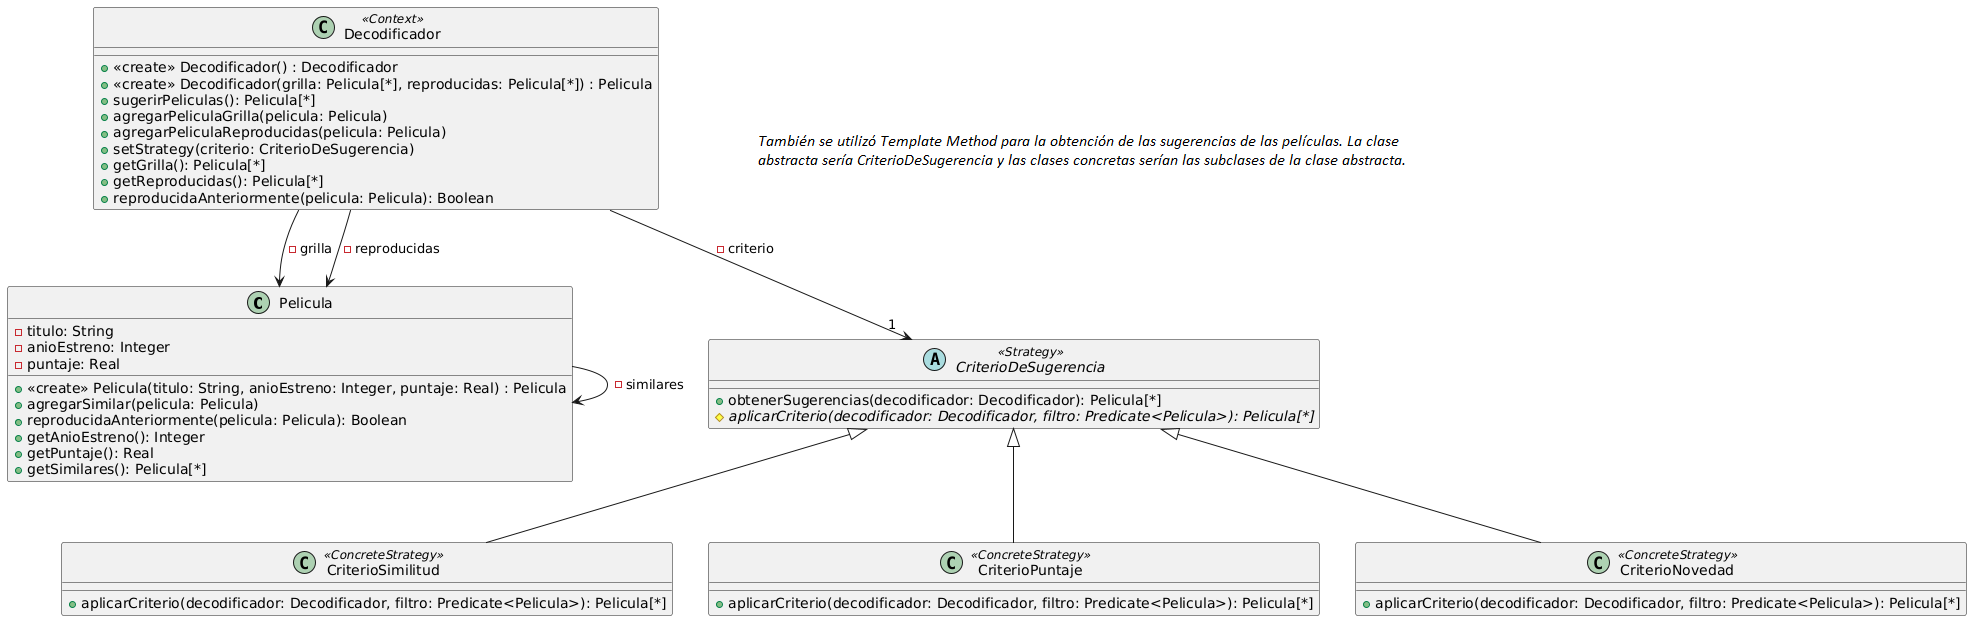

The diagram above was rendered by PlantUML. Its source (embedded in the PNG):
@startuml
class Pelicula {
  -titulo: String
  -anioEstreno: Integer
  -puntaje: Real
  +<<create>> Pelicula(titulo: String, anioEstreno: Integer, puntaje: Real) : Pelicula
  +agregarSimilar(pelicula: Pelicula)
  +reproducidaAnteriormente(pelicula: Pelicula): Boolean
  +getAnioEstreno(): Integer
  +getPuntaje(): Real
  +getSimilares(): Pelicula[*]
}

class Decodificador <<Context>> {
  +<<create>> Decodificador() : Decodificador
  +<<create>> Decodificador(grilla: Pelicula[*], reproducidas: Pelicula[*]) : Pelicula
  +sugerirPeliculas(): Pelicula[*]
  +agregarPeliculaGrilla(pelicula: Pelicula)
  +agregarPeliculaReproducidas(pelicula: Pelicula)
  +setStrategy(criterio: CriterioDeSugerencia)
  +getGrilla(): Pelicula[*]
  +getReproducidas(): Pelicula[*]
  +reproducidaAnteriormente(pelicula: Pelicula): Boolean
}

abstract class CriterioDeSugerencia <<Strategy>> {
  +obtenerSugerencias(decodificador: Decodificador): Pelicula[*]
  #{abstract}aplicarCriterio(decodificador: Decodificador, filtro: Predicate<Pelicula>): Pelicula[*]
}

class CriterioSimilitud <<ConcreteStrategy>> {
  +aplicarCriterio(decodificador: Decodificador, filtro: Predicate<Pelicula>): Pelicula[*]
}

class CriterioPuntaje <<ConcreteStrategy>> {
  +aplicarCriterio(decodificador: Decodificador, filtro: Predicate<Pelicula>): Pelicula[*]
}

class CriterioNovedad <<ConcreteStrategy>> {
  +aplicarCriterio(decodificador: Decodificador, filtro: Predicate<Pelicula>): Pelicula[*]
}


Pelicula --> Pelicula : - similares
Decodificador --> Pelicula : - grilla
Decodificador --> Pelicula : - reproducidas
Decodificador --> "1" CriterioDeSugerencia : - criterio
CriterioDeSugerencia <|-- CriterioSimilitud
CriterioDeSugerencia <|-- CriterioPuntaje
CriterioDeSugerencia <|-- CriterioNovedad
@enduml